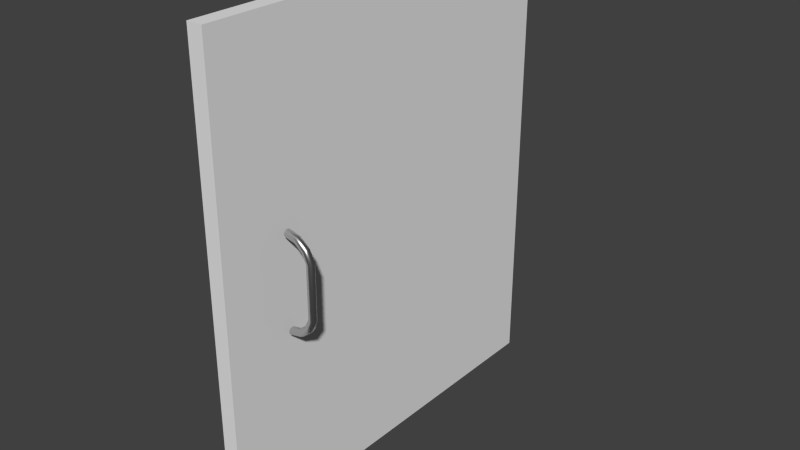 # Source: mb-schranktuer.blend  (saved by Blender 2.76.0; exported with 4.5.12 LTS)
import bpy
from mathutils import Matrix  # noqa: F401  (used for matrix-valued properties, if any)

bpy.ops.wm.read_factory_settings(use_empty=True)
scene = bpy.context.scene
scene.name = 'Scene'

# ---- collections
col_collection_1 = bpy.data.collections.new('Collection 1'); scene.collection.children.link(col_collection_1)

# ---- materials (node trees are filled in below, after node groups)
mat_material = bpy.data.materials.new('Material')
mat_material.alpha_threshold = 0.0
mat_material.roughness = 0.5
mat_material.line_color = (0.0, 0.0, 0.0, 1.0)
mat_material_001 = bpy.data.materials.new('Material.001')
mat_material_001.alpha_threshold = 0.0
mat_material_001.roughness = 0.5

# ---- material node trees
mat_material_001.use_nodes = True; mat_material_001.node_tree.nodes.clear()
_N = mat_material_001.node_tree.nodes; _L = mat_material_001.node_tree.links
n0 = _N.new('ShaderNodeOutputMaterial'); n0.name = 'Material Output'; n0.location = (300, 300)
n1 = _N.new('ShaderNodeBsdfAnisotropic'); n1.name = 'Glossy BSDF'; n1.location = (10, 300)
n1.distribution = 'GGX'
n1.inputs[0].default_value = (0.6383, 0.6383, 0.6383, 1.0)
n1.inputs[1].default_value = 0.3162
_L.new(n1.outputs[0], n0.inputs[0])
n0.is_active_output = True

# ---- world
world_world = bpy.data.worlds.new('World'); scene.world = world_world
world_world.color = (0.05088, 0.05088, 0.05088)
world_world.use_sun_shadow = False
world_world.sun_shadow_jitter_overblur = 0.0
world_world.cycles.sampling_method = 'MANUAL'
world_world.cycles.sample_map_resolution = 256

# ---- meshes
me_cube_004 = bpy.data.meshes.new('Cube.004')
me_cube_004.from_pydata([(-1.121, 1.3, 0.8682), (-1.121, -1.3, 0.8682), (-1.2, -1.3, 0.8682), (-1.2, 1.3, 0.8682), (-1.121, 1.3, -0.8756), (-1.121, -1.3, -0.8756), (-1.2, -1.3, -0.8756), (-1.2, 1.3, -0.8756), (-1.098, -0.8734, -0.1881), (-1.098, -0.8879, -0.1853), (-1.098, -0.8968, -0.1781), (-1.098, -0.8968, -0.1692), (-1.098, -0.8879, -0.162), (-1.098, -0.8734, -0.1592), (-1.098, -0.859, -0.162), (-1.098, -0.85, -0.1692), (-1.098, -0.85, -0.1781), (-1.098, -0.859, -0.1853), (-1.098, -0.8734, 0.1888), (-1.098, -0.8879, 0.1861), (-1.098, -0.8968, 0.1789), (-1.098, -0.8968, 0.1699), (-1.098, -0.8879, 0.1627), (-1.098, -0.8734, 0.1599), (-1.098, -0.859, 0.1627), (-1.098, -0.85, 0.1699), (-1.098, -0.85, 0.1789), (-1.098, -0.859, 0.1861), (-1.034, -0.8734, 0.178), (-1.036, -0.8879, 0.1755), (-1.04, -0.8968, 0.169), (-1.045, -0.8968, 0.1609), (-1.049, -0.8879, 0.1544), (-1.051, -0.8734, 0.1519), (-1.049, -0.859, 0.1544), (-1.045, -0.85, 0.1609), (-1.04, -0.85, 0.169), (-1.036, -0.859, 0.1755), (-0.9834, -0.8734, 0.1476), (-0.9862, -0.8879, 0.1458), (-0.9938, -0.8968, 0.1413), (-1.003, -0.8968, 0.1358), (-1.011, -0.8879, 0.1313), (-1.013, -0.8734, 0.1295), (-1.011, -0.859, 0.1313), (-1.003, -0.85, 0.1358), (-0.9938, -0.85, 0.1413), (-0.9862, -0.859, 0.1458), (-0.9551, -0.8734, 0.1036), (-0.9587, -0.8879, 0.103), (-0.9681, -0.8968, 0.1014), (-0.9797, -0.8968, 0.09937), (-0.9891, -0.8879, 0.09776), (-0.9927, -0.8734, 0.09715), (-0.9891, -0.859, 0.09776), (-0.9797, -0.85, 0.09937), (-0.9681, -0.85, 0.1014), (-0.9587, -0.859, 0.103), (-0.9551, -0.8734, -0.1028), (-0.9587, -0.8879, -0.1022), (-0.9681, -0.8968, -0.1006), (-0.9797, -0.8968, -0.09863), (-0.9891, -0.8879, -0.09703), (-0.9927, -0.8734, -0.09641), (-0.9891, -0.859, -0.09703), (-0.9797, -0.85, -0.09863), (-0.9681, -0.85, -0.1006), (-0.9587, -0.859, -0.1022), (-0.9834, -0.8734, -0.1468), (-0.9862, -0.8879, -0.1451), (-0.9938, -0.8968, -0.1406), (-1.003, -0.8968, -0.135), (-1.011, -0.8879, -0.1305), (-1.013, -0.8734, -0.1288), (-1.011, -0.859, -0.1305), (-1.003, -0.85, -0.135), (-0.9938, -0.85, -0.1406), (-0.9862, -0.859, -0.1451), (-1.034, -0.8734, -0.1772), (-1.036, -0.8879, -0.1748), (-1.04, -0.8968, -0.1683), (-1.045, -0.8968, -0.1602), (-1.049, -0.8879, -0.1537), (-1.051, -0.8734, -0.1512), (-1.049, -0.859, -0.1537), (-1.045, -0.85, -0.1602), (-1.04, -0.85, -0.1683), (-1.036, -0.859, -0.1748)], [], [(0, 1, 2, 3), (4, 7, 6, 5), (0, 1, 5, 4), (1, 5, 6, 2), (2, 6, 7, 3), (4, 0, 3, 7), (18, 28, 29, 19), (19, 29, 30, 20), (20, 30, 31, 21), (21, 31, 32, 22), (22, 32, 33, 23), (23, 33, 34, 24), (24, 34, 35, 25), (25, 35, 36, 26), (26, 36, 37, 27), (27, 37, 28, 18), (28, 38, 39, 29), (29, 39, 40, 30), (30, 40, 41, 31), (31, 41, 42, 32), (32, 42, 43, 33), (33, 43, 44, 34), (34, 44, 45, 35), (35, 45, 46, 36), (36, 46, 47, 37), (37, 47, 38, 28), (38, 48, 49, 39), (39, 49, 50, 40), (40, 50, 51, 41), (41, 51, 52, 42), (42, 52, 53, 43), (43, 53, 54, 44), (44, 54, 55, 45), (45, 55, 56, 46), (46, 56, 57, 47), (47, 57, 48, 38), (48, 58, 59, 49), (49, 59, 60, 50), (50, 60, 61, 51), (51, 61, 62, 52), (52, 62, 63, 53), (53, 63, 64, 54), (54, 64, 65, 55), (55, 65, 66, 56), (56, 66, 67, 57), (57, 67, 58, 48), (58, 68, 69, 59), (59, 69, 70, 60), (60, 70, 71, 61), (61, 71, 72, 62), (62, 72, 73, 63), (63, 73, 74, 64), (64, 74, 75, 65), (65, 75, 76, 66), (66, 76, 77, 67), (67, 77, 68, 58), (68, 78, 79, 69), (69, 79, 80, 70), (70, 80, 81, 71), (71, 81, 82, 72), (72, 82, 83, 73), (73, 83, 84, 74), (74, 84, 85, 75), (75, 85, 86, 76), (76, 86, 87, 77), (77, 87, 78, 68), (78, 8, 9, 79), (79, 9, 10, 80), (80, 10, 11, 81), (81, 11, 12, 82), (82, 12, 13, 83), (83, 13, 14, 84), (84, 14, 15, 85), (85, 15, 16, 86), (86, 16, 17, 87), (87, 17, 8, 78)])
me_cube_004.polygons.foreach_set('use_smooth', [0, 0, 0, 0, 0, 0, 1, 1, 1, 1, 1, 1, 1, 1, 1, 1, 1, 1, 1, 1, 1, 1, 1, 1, 1, 1, 1, 1, 1, 1, 1, 1, 1, 1, 1, 1, 1, 1, 1, 1, 1, 1, 1, 1, 1, 1, 1, 1, 1, 1, 1, 1, 1, 1, 1, 1, 1, 1, 1, 1, 1, 1, 1, 1, 1, 1, 1, 1, 1, 1, 1, 1, 1, 1, 1, 1])
me_cube_004.polygons.foreach_set('material_index', [0, 0, 0, 0, 0, 0, 1, 1, 1, 1, 1, 1, 1, 1, 1, 1, 1, 1, 1, 1, 1, 1, 1, 1, 1, 1, 1, 1, 1, 1, 1, 1, 1, 1, 1, 1, 1, 1, 1, 1, 1, 1, 1, 1, 1, 1, 1, 1, 1, 1, 1, 1, 1, 1, 1, 1, 1, 1, 1, 1, 1, 1, 1, 1, 1, 1, 1, 1, 1, 1, 1, 1, 1, 1, 1, 1])
me_cube_004.materials.append(mat_material)
me_cube_004.materials.append(mat_material_001)
me_cube_004.use_remesh_preserve_volume = False
me_cube_004.use_remesh_preserve_attributes = False
me_cube_004.use_mirror_vertex_groups = False
me_cube_004.update()

# ---- objects
ob_cube_001 = bpy.data.objects.new('Cube.001', me_cube_004)

# ---- transforms, parenting, visibility, modifiers, constraints
ob_cube_001.location = (-0.8245, 1.344e-06, 0.3437)
ob_cube_001.scale = (1.278, 1.0, -1.703)
ob_cube_001.lineart.crease_threshold = 0.0
_vg = ob_cube_001.vertex_groups.new(name='Group')

# ---- collection membership
col_collection_1.objects.link(ob_cube_001)

# ---- scene / render settings (as saved in the file)
scene.frame_start = 1; scene.frame_end = 250; scene.frame_set(1)
scene.render.engine = 'CYCLES'
scene.render.resolution_percentage = 50
scene.render.dither_intensity = 0.0
scene.cycles.use_denoising = False
scene.cycles.samples = 10
scene.cycles.sampling_pattern = 'TABULATED_SOBOL'
scene.cycles.light_sampling_threshold = 0.0
scene.cycles.use_adaptive_sampling = False
scene.cycles.use_light_tree = False
scene.cycles.caustics_reflective = False
scene.cycles.blur_glossy = 0.0
scene.cycles.pixel_filter_type = 'GAUSSIAN'
scene.cycles.sample_clamp_indirect = 0.0
scene.view_settings.view_transform = 'Standard'
bpy.context.view_layer.update()

# ---- added for rendering (the .blend has no active camera and no usable light): camera, sun
cam_auto = bpy.data.cameras.new('AutoCamera')
cam_auto.lens = 50.0
cam_auto.sensor_width = 36.0
cam_auto.clip_end = 1000.0
ob_auto_camera = bpy.data.objects.new('AutoCamera', cam_auto)
scene.collection.objects.link(ob_auto_camera)
ob_auto_camera.location = (1.46161, -4.39598, 3.28065)
ob_auto_camera.rotation_euler = (1.09748, -7.21219e-08, 0.694738)
scene.camera = ob_auto_camera
light_auto_sun = bpy.data.lights.new('AutoSun', 'SUN')
light_auto_sun.energy = 3.0
light_auto_sun.angle = 0.0523599
ob_auto_sun = bpy.data.objects.new('AutoSun', light_auto_sun)
scene.collection.objects.link(ob_auto_sun)
ob_auto_sun.rotation_euler = (0.872665, 0.174533, 0.523599)
bpy.context.view_layer.update()
